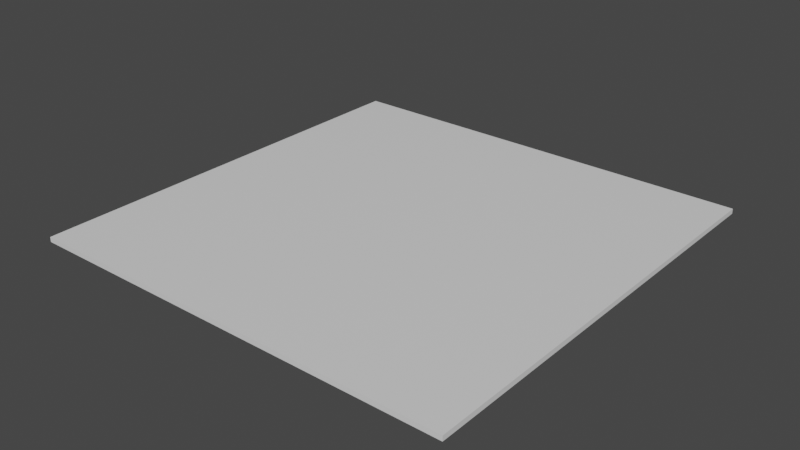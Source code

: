 # Source: PlaceholderMap.blend  (saved by Blender 2.93.21; exported with 4.5.12 LTS)
import bpy
from mathutils import Matrix  # noqa: F401  (used for matrix-valued properties, if any)

bpy.ops.wm.read_factory_settings(use_empty=True)
scene = bpy.context.scene
scene.name = 'Scene'

# ---- collections
col_collection = bpy.data.collections.new('Collection'); scene.collection.children.link(col_collection)

# ---- materials (node trees are filled in below, after node groups)
mat_material = bpy.data.materials.new('Material')
mat_material.alpha_threshold = 0.0
mat_material.use_transparent_shadow = False
mat_material.line_color = (0.0, 0.0, 0.0, 1.0)

# ---- material node trees
mat_material.use_nodes = True; mat_material.node_tree.nodes.clear()
_N = mat_material.node_tree.nodes; _L = mat_material.node_tree.links
n0 = _N.new('ShaderNodeOutputMaterial'); n0.name = 'Material Output'; n0.location = (300, 300)
n1 = _N.new('ShaderNodeBsdfPrincipled'); n1.name = 'Principled BSDF'; n1.location = (10, 300)
n1.distribution = 'GGX'
n1.subsurface_method = 'BURLEY'
n1.inputs[2].default_value = 0.4
n1.inputs[3].default_value = 1.45
n1.inputs[27].default_value = (0.0, 0.0, 0.0, 1.0)
n1.inputs[28].default_value = 1.0
_L.new(n1.outputs[0], n0.inputs[0])
n0.is_active_output = True

# ---- world
world_world = bpy.data.worlds.new('World'); scene.world = world_world
world_world.use_nodes = True; world_world.node_tree.nodes.clear()
_N = world_world.node_tree.nodes; _L = world_world.node_tree.links
n0 = _N.new('ShaderNodeOutputWorld'); n0.name = 'World Output'; n0.location = (300, 300)
n1 = _N.new('ShaderNodeBackground'); n1.name = 'Background'; n1.location = (10, 300)
n1.inputs[0].default_value = (0.05088, 0.05088, 0.05088, 1.0)
_L.new(n1.outputs[0], n0.inputs[0])
n0.is_active_output = True
world_world.color = (0.05088, 0.05088, 0.05088)
world_world.use_sun_shadow = False
world_world.sun_shadow_jitter_overblur = 0.0

# ---- meshes
me_cube = bpy.data.meshes.new('Cube')
me_cube.from_pydata([(9.0, 9.0, 0.2046), (9.0, 9.0, 0.0), (9.0, -9.0, 0.2046), (9.0, -9.0, 0.0), (-9.0, 9.0, 0.2046), (-9.0, 9.0, 0.0), (-9.0, -9.0, 0.2046), (-9.0, -9.0, 0.0)], [], [(0, 4, 6, 2), (3, 2, 6, 7), (7, 6, 4, 5), (5, 1, 3, 7), (1, 0, 2, 3), (5, 4, 0, 1)])
_uv = me_cube.uv_layers.new(name='UVMap')
_uv.uv.foreach_set('vector', [0.625, 0.5, 0.875, 0.5, 0.875, 0.75, 0.625, 0.75, 0.375, 0.75, 0.625, 0.75, 0.625, 1.0, 0.375, 1.0, 0.375, 0.0, 0.625, 0.0, 0.625, 0.25, 0.375, 0.25, 0.125, 0.5, 0.375, 0.5, 0.375, 0.75, 0.125, 0.75, 0.375, 0.5, 0.625, 0.5, 0.625, 0.75, 0.375, 0.75, 0.375, 0.25, 0.625, 0.25, 0.625, 0.5, 0.375, 0.5])
me_cube.materials.append(mat_material)
me_cube.use_remesh_preserve_volume = False
me_cube.use_remesh_preserve_attributes = False
me_cube.use_mirror_vertex_groups = False
me_cube.update()

# ---- objects
ob_cube = bpy.data.objects.new('Cube', me_cube)

# ---- transforms, parenting, visibility, modifiers, constraints
ob_cube.location = (0.0, 0.0, 0.0)
ob_cube.lock_rotations_4d = False
ob_cube.empty_display_type = 'ARROWS'
ob_cube.lineart.crease_threshold = 0.0

# ---- collection membership
col_collection.objects.link(ob_cube)

# ---- scene / render settings (as saved in the file)
scene.frame_start = 1; scene.frame_end = 250; scene.frame_set(1)
scene.render.engine = 'BLENDER_EEVEE_NEXT'
scene.cycles.use_denoising = False
scene.cycles.samples = 128
scene.cycles.sampling_pattern = 'TABULATED_SOBOL'
scene.cycles.use_adaptive_sampling = False
scene.cycles.use_light_tree = False
scene.view_settings.view_transform = 'Filmic'
bpy.context.view_layer.update()

# ---- added for rendering (the .blend has no active camera and no usable light): camera, sun
cam_auto = bpy.data.cameras.new('AutoCamera')
cam_auto.lens = 50.0
cam_auto.sensor_width = 36.0
cam_auto.clip_end = 1000.0
ob_auto_camera = bpy.data.objects.new('AutoCamera', cam_auto)
scene.collection.objects.link(ob_auto_camera)
ob_auto_camera.location = (23.5531, -28.2638, 18.9448)
ob_auto_camera.rotation_euler = (1.09748, -7.21219e-08, 0.694738)
scene.camera = ob_auto_camera
light_auto_sun = bpy.data.lights.new('AutoSun', 'SUN')
light_auto_sun.energy = 3.0
light_auto_sun.angle = 0.0523599
ob_auto_sun = bpy.data.objects.new('AutoSun', light_auto_sun)
scene.collection.objects.link(ob_auto_sun)
ob_auto_sun.rotation_euler = (0.872665, 0.174533, 0.523599)
bpy.context.view_layer.update()
